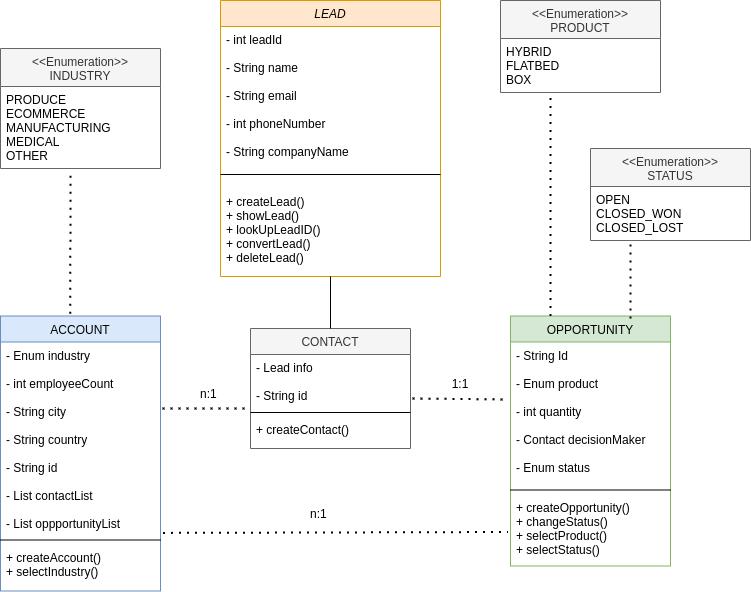

The diagram above was exported from draw.io. Its source (the exported page's mxGraphModel, read from the mxfile embedded in the PNG):
<mxGraphModel dx="1350" dy="773" grid="1" gridSize="10" guides="1" tooltips="1" connect="1" arrows="1" fold="1" page="1" pageScale="1" pageWidth="827" pageHeight="1169" math="0" shadow="0">
  <root>
    <mxCell id="WIyWlLk6GJQsqaUBKTNV-0" />
    <mxCell id="WIyWlLk6GJQsqaUBKTNV-1" parent="WIyWlLk6GJQsqaUBKTNV-0" />
    <mxCell id="zkfFHV4jXpPFQw0GAbJ--0" value="LEAD" style="swimlane;fontStyle=2;align=center;verticalAlign=top;childLayout=stackLayout;horizontal=1;startSize=26;horizontalStack=0;resizeParent=1;resizeLast=0;collapsible=1;marginBottom=0;rounded=0;shadow=0;strokeWidth=1;fillColor=#ffe6cc;strokeColor=#d79b00;" parent="WIyWlLk6GJQsqaUBKTNV-1" vertex="1">
      <mxGeometry x="240" y="42" width="220" height="276" as="geometry">
        <mxRectangle x="230" y="140" width="160" height="26" as="alternateBounds" />
      </mxGeometry>
    </mxCell>
    <mxCell id="zkfFHV4jXpPFQw0GAbJ--1" value="- int leadId&#10;&#10;- String name&#10; &#10;- String email&#10;&#10;- int phoneNumber&#10;&#10;- String companyName &#10;" style="text;align=left;verticalAlign=top;spacingLeft=4;spacingRight=4;overflow=hidden;rotatable=0;points=[[0,0.5],[1,0.5]];portConstraint=eastwest;" parent="zkfFHV4jXpPFQw0GAbJ--0" vertex="1">
      <mxGeometry y="26" width="220" height="134" as="geometry" />
    </mxCell>
    <mxCell id="zkfFHV4jXpPFQw0GAbJ--4" value="" style="line;html=1;strokeWidth=1;align=left;verticalAlign=middle;spacingTop=-1;spacingLeft=3;spacingRight=3;rotatable=0;labelPosition=right;points=[];portConstraint=eastwest;" parent="zkfFHV4jXpPFQw0GAbJ--0" vertex="1">
      <mxGeometry y="160" width="220" height="28" as="geometry" />
    </mxCell>
    <mxCell id="QbqjorQwXW-wrVnBpFa0-0" value="+ createLead()&#10;+ showLead()&#10;+ lookUpLeadID()&#10;+ convertLead()&#10;+ deleteLead()" style="text;align=left;verticalAlign=top;spacingLeft=4;spacingRight=4;overflow=hidden;rotatable=0;points=[[0,0.5],[1,0.5]];portConstraint=eastwest;" parent="zkfFHV4jXpPFQw0GAbJ--0" vertex="1">
      <mxGeometry y="188" width="220" height="82" as="geometry" />
    </mxCell>
    <mxCell id="zkfFHV4jXpPFQw0GAbJ--6" value="ACCOUNT" style="swimlane;fontStyle=0;align=center;verticalAlign=top;childLayout=stackLayout;horizontal=1;startSize=26;horizontalStack=0;resizeParent=1;resizeLast=0;collapsible=1;marginBottom=0;rounded=0;shadow=0;strokeWidth=1;fillColor=#dae8fc;strokeColor=#6c8ebf;" parent="WIyWlLk6GJQsqaUBKTNV-1" vertex="1">
      <mxGeometry x="20" y="357.5" width="160" height="275" as="geometry">
        <mxRectangle x="130" y="380" width="160" height="26" as="alternateBounds" />
      </mxGeometry>
    </mxCell>
    <mxCell id="QbqjorQwXW-wrVnBpFa0-3" value="" style="resizable=0;align=left;verticalAlign=bottom;labelBackgroundColor=none;fontSize=12;rotation=90;" parent="zkfFHV4jXpPFQw0GAbJ--6" connectable="0" vertex="1">
      <mxGeometry y="26" width="160" as="geometry">
        <mxPoint x="-8.999999999999991" y="-140" as="offset" />
      </mxGeometry>
    </mxCell>
    <mxCell id="zkfFHV4jXpPFQw0GAbJ--7" value="- Enum industry&#10;&#10;- int employeeCount&#10;&#10;- String city&#10;&#10;- String country&#10;&#10;- String id&#10;&#10;- List contactList&#10;&#10;- List oppportunityList" style="text;align=left;verticalAlign=top;spacingLeft=4;spacingRight=4;overflow=hidden;rotatable=0;points=[[0,0.5],[1,0.5]];portConstraint=eastwest;" parent="zkfFHV4jXpPFQw0GAbJ--6" vertex="1">
      <mxGeometry y="26" width="160" height="194" as="geometry" />
    </mxCell>
    <mxCell id="zkfFHV4jXpPFQw0GAbJ--9" value="" style="line;html=1;strokeWidth=1;align=left;verticalAlign=middle;spacingTop=-1;spacingLeft=3;spacingRight=3;rotatable=0;labelPosition=right;points=[];portConstraint=eastwest;" parent="zkfFHV4jXpPFQw0GAbJ--6" vertex="1">
      <mxGeometry y="220" width="160" height="8" as="geometry" />
    </mxCell>
    <mxCell id="zkfFHV4jXpPFQw0GAbJ--11" value="+ createAccount()&#10;+ selectIndustry()" style="text;align=left;verticalAlign=top;spacingLeft=4;spacingRight=4;overflow=hidden;rotatable=0;points=[[0,0.5],[1,0.5]];portConstraint=eastwest;" parent="zkfFHV4jXpPFQw0GAbJ--6" vertex="1">
      <mxGeometry y="228" width="160" height="42" as="geometry" />
    </mxCell>
    <mxCell id="zkfFHV4jXpPFQw0GAbJ--13" value="CONTACT" style="swimlane;fontStyle=0;align=center;verticalAlign=top;childLayout=stackLayout;horizontal=1;startSize=26;horizontalStack=0;resizeParent=1;resizeLast=0;collapsible=1;marginBottom=0;rounded=0;shadow=0;strokeWidth=1;fillColor=#f5f5f5;fontColor=#333333;strokeColor=#666666;" parent="WIyWlLk6GJQsqaUBKTNV-1" vertex="1">
      <mxGeometry x="270" y="370" width="160" height="120" as="geometry">
        <mxRectangle x="340" y="380" width="170" height="26" as="alternateBounds" />
      </mxGeometry>
    </mxCell>
    <mxCell id="zkfFHV4jXpPFQw0GAbJ--14" value="- Lead info&#10;&#10;- String id" style="text;align=left;verticalAlign=top;spacingLeft=4;spacingRight=4;overflow=hidden;rotatable=0;points=[[0,0.5],[1,0.5]];portConstraint=eastwest;" parent="zkfFHV4jXpPFQw0GAbJ--13" vertex="1">
      <mxGeometry y="26" width="160" height="54" as="geometry" />
    </mxCell>
    <mxCell id="zkfFHV4jXpPFQw0GAbJ--15" value="" style="line;html=1;strokeWidth=1;align=left;verticalAlign=middle;spacingTop=-1;spacingLeft=3;spacingRight=3;rotatable=0;labelPosition=right;points=[];portConstraint=eastwest;" parent="zkfFHV4jXpPFQw0GAbJ--13" vertex="1">
      <mxGeometry y="80" width="160" height="8" as="geometry" />
    </mxCell>
    <mxCell id="YSTCmwhEMJLtZsn-SBbg-0" value="+ createContact()" style="text;align=left;verticalAlign=top;spacingLeft=4;spacingRight=4;overflow=hidden;rotatable=0;points=[[0,0.5],[1,0.5]];portConstraint=eastwest;" parent="zkfFHV4jXpPFQw0GAbJ--13" vertex="1">
      <mxGeometry y="88" width="160" height="32" as="geometry" />
    </mxCell>
    <mxCell id="zkfFHV4jXpPFQw0GAbJ--17" value="OPPORTUNITY" style="swimlane;fontStyle=0;align=center;verticalAlign=top;childLayout=stackLayout;horizontal=1;startSize=26;horizontalStack=0;resizeParent=1;resizeLast=0;collapsible=1;marginBottom=0;rounded=0;shadow=0;strokeWidth=1;fillColor=#d5e8d4;strokeColor=#82b366;" parent="WIyWlLk6GJQsqaUBKTNV-1" vertex="1">
      <mxGeometry x="530" y="357.5" width="160" height="250" as="geometry">
        <mxRectangle x="550" y="140" width="160" height="26" as="alternateBounds" />
      </mxGeometry>
    </mxCell>
    <mxCell id="zkfFHV4jXpPFQw0GAbJ--19" value="- String Id&#10;&#10;- Enum product&#10;&#10;- int quantity&#10;&#10;- Contact decisionMaker&#10;&#10;- Enum status" style="text;align=left;verticalAlign=top;spacingLeft=4;spacingRight=4;overflow=hidden;rotatable=0;points=[[0,0.5],[1,0.5]];portConstraint=eastwest;rounded=0;shadow=0;html=0;" parent="zkfFHV4jXpPFQw0GAbJ--17" vertex="1">
      <mxGeometry y="26" width="160" height="144" as="geometry" />
    </mxCell>
    <mxCell id="zkfFHV4jXpPFQw0GAbJ--23" value="" style="line;html=1;strokeWidth=1;align=left;verticalAlign=middle;spacingTop=-1;spacingLeft=3;spacingRight=3;rotatable=0;labelPosition=right;points=[];portConstraint=eastwest;" parent="zkfFHV4jXpPFQw0GAbJ--17" vertex="1">
      <mxGeometry y="170" width="160" height="8" as="geometry" />
    </mxCell>
    <mxCell id="QbqjorQwXW-wrVnBpFa0-1" value="+ createOpportunity()&#10;+ changeStatus()&#10;+ selectProduct()&#10;+ selectStatus()" style="text;align=left;verticalAlign=top;spacingLeft=4;spacingRight=4;overflow=hidden;rotatable=0;points=[[0,0.5],[1,0.5]];portConstraint=eastwest;" parent="zkfFHV4jXpPFQw0GAbJ--17" vertex="1">
      <mxGeometry y="178" width="160" height="62" as="geometry" />
    </mxCell>
    <mxCell id="YSTCmwhEMJLtZsn-SBbg-2" value="&lt;&lt;Enumeration&gt;&gt;&#10;PRODUCT" style="swimlane;fontStyle=0;align=center;verticalAlign=top;childLayout=stackLayout;horizontal=1;startSize=38;horizontalStack=0;resizeParent=1;resizeLast=0;collapsible=1;marginBottom=0;rounded=0;shadow=0;strokeWidth=1;fillColor=#f5f5f5;fontColor=#333333;strokeColor=#666666;" parent="WIyWlLk6GJQsqaUBKTNV-1" vertex="1">
      <mxGeometry x="520" y="42" width="160" height="92" as="geometry">
        <mxRectangle x="340" y="380" width="170" height="26" as="alternateBounds" />
      </mxGeometry>
    </mxCell>
    <mxCell id="YSTCmwhEMJLtZsn-SBbg-3" value="HYBRID&#10;FLATBED&#10;BOX" style="text;align=left;verticalAlign=top;spacingLeft=4;spacingRight=4;overflow=hidden;rotatable=0;points=[[0,0.5],[1,0.5]];portConstraint=eastwest;" parent="YSTCmwhEMJLtZsn-SBbg-2" vertex="1">
      <mxGeometry y="38" width="160" height="54" as="geometry" />
    </mxCell>
    <mxCell id="YSTCmwhEMJLtZsn-SBbg-6" value="&lt;&lt;Enumeration&gt;&gt;&#10;INDUSTRY" style="swimlane;fontStyle=0;align=center;verticalAlign=top;childLayout=stackLayout;horizontal=1;startSize=38;horizontalStack=0;resizeParent=1;resizeLast=0;collapsible=1;marginBottom=0;rounded=0;shadow=0;strokeWidth=1;fillColor=#f5f5f5;fontColor=#333333;strokeColor=#666666;" parent="WIyWlLk6GJQsqaUBKTNV-1" vertex="1">
      <mxGeometry x="20" y="90" width="160" height="120" as="geometry">
        <mxRectangle x="340" y="380" width="170" height="26" as="alternateBounds" />
      </mxGeometry>
    </mxCell>
    <mxCell id="YSTCmwhEMJLtZsn-SBbg-7" value="PRODUCE&#10;ECOMMERCE&#10;MANUFACTURING&#10;MEDICAL&#10;OTHER" style="text;align=left;verticalAlign=top;spacingLeft=4;spacingRight=4;overflow=hidden;rotatable=0;points=[[0,0.5],[1,0.5]];portConstraint=eastwest;" parent="YSTCmwhEMJLtZsn-SBbg-6" vertex="1">
      <mxGeometry y="38" width="160" height="72" as="geometry" />
    </mxCell>
    <mxCell id="YSTCmwhEMJLtZsn-SBbg-8" value="&lt;&lt;Enumeration&gt;&gt;&#10;STATUS" style="swimlane;fontStyle=0;align=center;verticalAlign=top;childLayout=stackLayout;horizontal=1;startSize=38;horizontalStack=0;resizeParent=1;resizeLast=0;collapsible=1;marginBottom=0;rounded=0;shadow=0;strokeWidth=1;fillColor=#f5f5f5;fontColor=#333333;strokeColor=#666666;" parent="WIyWlLk6GJQsqaUBKTNV-1" vertex="1">
      <mxGeometry x="610" y="190" width="160" height="92" as="geometry">
        <mxRectangle x="340" y="380" width="170" height="26" as="alternateBounds" />
      </mxGeometry>
    </mxCell>
    <mxCell id="YSTCmwhEMJLtZsn-SBbg-9" value="OPEN&#10;CLOSED_WON&#10;CLOSED_LOST" style="text;align=left;verticalAlign=top;spacingLeft=4;spacingRight=4;overflow=hidden;rotatable=0;points=[[0,0.5],[1,0.5]];portConstraint=eastwest;" parent="YSTCmwhEMJLtZsn-SBbg-8" vertex="1">
      <mxGeometry y="38" width="160" height="54" as="geometry" />
    </mxCell>
    <mxCell id="YSTCmwhEMJLtZsn-SBbg-10" value="" style="endArrow=none;dashed=1;html=1;dashPattern=1 3;strokeWidth=2;rounded=0;exitX=0.25;exitY=0;exitDx=0;exitDy=0;" parent="WIyWlLk6GJQsqaUBKTNV-1" source="zkfFHV4jXpPFQw0GAbJ--17" edge="1">
      <mxGeometry width="50" height="50" relative="1" as="geometry">
        <mxPoint x="520" y="184" as="sourcePoint" />
        <mxPoint x="570" y="134" as="targetPoint" />
      </mxGeometry>
    </mxCell>
    <mxCell id="YSTCmwhEMJLtZsn-SBbg-11" value="" style="endArrow=none;dashed=1;html=1;dashPattern=1 3;strokeWidth=2;rounded=0;exitX=0.436;exitY=-0.008;exitDx=0;exitDy=0;exitPerimeter=0;" parent="WIyWlLk6GJQsqaUBKTNV-1" source="zkfFHV4jXpPFQw0GAbJ--6" edge="1">
      <mxGeometry width="50" height="50" relative="1" as="geometry">
        <mxPoint x="90" y="350" as="sourcePoint" />
        <mxPoint x="90" y="212" as="targetPoint" />
      </mxGeometry>
    </mxCell>
    <mxCell id="YSTCmwhEMJLtZsn-SBbg-12" value="" style="endArrow=none;dashed=1;html=1;dashPattern=1 3;strokeWidth=2;rounded=0;" parent="WIyWlLk6GJQsqaUBKTNV-1" edge="1">
      <mxGeometry width="50" height="50" relative="1" as="geometry">
        <mxPoint x="650" y="360" as="sourcePoint" />
        <mxPoint x="650" y="280" as="targetPoint" />
      </mxGeometry>
    </mxCell>
    <mxCell id="YSTCmwhEMJLtZsn-SBbg-13" value="" style="endArrow=none;html=1;rounded=0;exitX=0.5;exitY=0;exitDx=0;exitDy=0;" parent="WIyWlLk6GJQsqaUBKTNV-1" source="zkfFHV4jXpPFQw0GAbJ--13" edge="1">
      <mxGeometry width="50" height="50" relative="1" as="geometry">
        <mxPoint x="300" y="368" as="sourcePoint" />
        <mxPoint x="350" y="318" as="targetPoint" />
      </mxGeometry>
    </mxCell>
    <mxCell id="YSTCmwhEMJLtZsn-SBbg-16" value="" style="endArrow=none;dashed=1;html=1;dashPattern=1 3;strokeWidth=2;rounded=0;entryX=-0.016;entryY=0.613;entryDx=0;entryDy=0;entryPerimeter=0;exitX=1.016;exitY=0.984;exitDx=0;exitDy=0;exitPerimeter=0;" parent="WIyWlLk6GJQsqaUBKTNV-1" source="zkfFHV4jXpPFQw0GAbJ--7" target="QbqjorQwXW-wrVnBpFa0-1" edge="1">
      <mxGeometry width="50" height="50" relative="1" as="geometry">
        <mxPoint x="310" y="390" as="sourcePoint" />
        <mxPoint x="360" y="340" as="targetPoint" />
      </mxGeometry>
    </mxCell>
    <mxCell id="mhUhOGPkAIQT6gOv4JLj-1" value="&lt;font style=&quot;font-size: 12px&quot;&gt;n:1&amp;nbsp;&lt;/font&gt;" style="text;html=1;strokeColor=none;fillColor=none;align=center;verticalAlign=middle;whiteSpace=wrap;rounded=0;" vertex="1" parent="WIyWlLk6GJQsqaUBKTNV-1">
      <mxGeometry x="310" y="540" width="60" height="30" as="geometry" />
    </mxCell>
    <mxCell id="mhUhOGPkAIQT6gOv4JLj-2" value="" style="endArrow=none;dashed=1;html=1;dashPattern=1 3;strokeWidth=2;rounded=0;fontSize=12;exitX=1.013;exitY=0.343;exitDx=0;exitDy=0;exitPerimeter=0;" edge="1" parent="WIyWlLk6GJQsqaUBKTNV-1" source="zkfFHV4jXpPFQw0GAbJ--7">
      <mxGeometry width="50" height="50" relative="1" as="geometry">
        <mxPoint x="220" y="500" as="sourcePoint" />
        <mxPoint x="270" y="450" as="targetPoint" />
      </mxGeometry>
    </mxCell>
    <mxCell id="mhUhOGPkAIQT6gOv4JLj-3" value="" style="endArrow=none;dashed=1;html=1;dashPattern=1 3;strokeWidth=2;rounded=0;fontSize=12;exitX=1.013;exitY=0.343;exitDx=0;exitDy=0;exitPerimeter=0;entryX=-0.025;entryY=0.399;entryDx=0;entryDy=0;entryPerimeter=0;" edge="1" parent="WIyWlLk6GJQsqaUBKTNV-1" target="zkfFHV4jXpPFQw0GAbJ--19">
      <mxGeometry width="50" height="50" relative="1" as="geometry">
        <mxPoint x="432.0799999999999" y="440.0419999999999" as="sourcePoint" />
        <mxPoint x="520" y="440" as="targetPoint" />
      </mxGeometry>
    </mxCell>
    <mxCell id="mhUhOGPkAIQT6gOv4JLj-4" value="&lt;font style=&quot;font-size: 12px&quot;&gt;n:1&amp;nbsp;&lt;/font&gt;" style="text;html=1;strokeColor=none;fillColor=none;align=center;verticalAlign=middle;whiteSpace=wrap;rounded=0;" vertex="1" parent="WIyWlLk6GJQsqaUBKTNV-1">
      <mxGeometry x="200" y="420" width="60" height="30" as="geometry" />
    </mxCell>
    <mxCell id="mhUhOGPkAIQT6gOv4JLj-5" value="&lt;font style=&quot;font-size: 12px&quot;&gt;1:1&lt;/font&gt;" style="text;html=1;strokeColor=none;fillColor=none;align=center;verticalAlign=middle;whiteSpace=wrap;rounded=0;" vertex="1" parent="WIyWlLk6GJQsqaUBKTNV-1">
      <mxGeometry x="450" y="410" width="60" height="30" as="geometry" />
    </mxCell>
  </root>
</mxGraphModel>